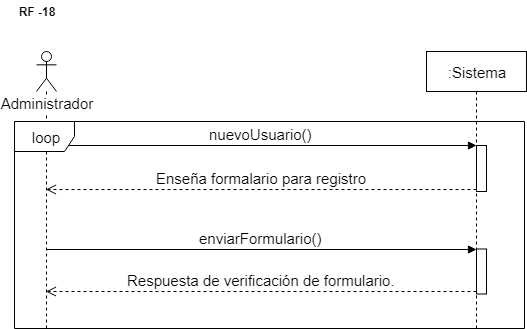

The diagram above was exported from draw.io. Its source (the exported page's mxGraphModel, read from the mxfile embedded in the PNG):
<mxGraphModel dx="800" dy="-705" grid="1" gridSize="10" guides="1" tooltips="1" connect="1" arrows="1" fold="1" page="1" pageScale="1" pageWidth="827" pageHeight="1169" math="0" shadow="0">
  <root>
    <mxCell id="0" />
    <mxCell id="1" parent="0" />
    <mxCell id="92GELiXZUqZ_FQPuZ2M5-220" value="&lt;b&gt;RF -18&lt;/b&gt;" style="text;html=1;strokeColor=none;fillColor=none;align=center;verticalAlign=middle;whiteSpace=wrap;rounded=0;" vertex="1" parent="1">
      <mxGeometry x="160" y="1302.5" width="40" height="20" as="geometry" />
    </mxCell>
    <mxCell id="92GELiXZUqZ_FQPuZ2M5-284" value="Administrador" style="shape=umlLifeline;participant=umlActor;perimeter=lifelinePerimeter;whiteSpace=wrap;html=1;container=1;collapsible=0;recursiveResize=0;verticalAlign=top;spacingTop=36;labelBackgroundColor=#ffffff;outlineConnect=0;fontSize=15;align=center;" vertex="1" parent="1">
      <mxGeometry x="180" y="1353" width="20" height="277" as="geometry" />
    </mxCell>
    <mxCell id="92GELiXZUqZ_FQPuZ2M5-285" value=":Sistema" style="shape=umlLifeline;perimeter=lifelinePerimeter;whiteSpace=wrap;html=1;container=1;collapsible=0;recursiveResize=0;outlineConnect=0;fontSize=15;align=center;" vertex="1" parent="1">
      <mxGeometry x="570" y="1353" width="100" height="277" as="geometry" />
    </mxCell>
    <mxCell id="92GELiXZUqZ_FQPuZ2M5-286" value="" style="html=1;points=[];perimeter=orthogonalPerimeter;fontSize=15;align=center;" vertex="1" parent="92GELiXZUqZ_FQPuZ2M5-285">
      <mxGeometry x="50" y="94" width="10" height="46" as="geometry" />
    </mxCell>
    <mxCell id="92GELiXZUqZ_FQPuZ2M5-287" value="" style="html=1;points=[];perimeter=orthogonalPerimeter;fontSize=15;align=center;" vertex="1" parent="92GELiXZUqZ_FQPuZ2M5-285">
      <mxGeometry x="50" y="197.5" width="10" height="45" as="geometry" />
    </mxCell>
    <mxCell id="92GELiXZUqZ_FQPuZ2M5-290" value="nuevoUsuario()" style="html=1;verticalAlign=bottom;endArrow=block;entryX=0;entryY=0;fontSize=15;" edge="1" parent="1" source="92GELiXZUqZ_FQPuZ2M5-284" target="92GELiXZUqZ_FQPuZ2M5-286">
      <mxGeometry relative="1" as="geometry">
        <mxPoint x="400" y="1422.5" as="sourcePoint" />
      </mxGeometry>
    </mxCell>
    <mxCell id="92GELiXZUqZ_FQPuZ2M5-291" value="Enseña formalario para registro" style="html=1;verticalAlign=bottom;endArrow=open;dashed=1;endSize=8;exitX=0;exitY=0.95;fontSize=15;" edge="1" parent="1" source="92GELiXZUqZ_FQPuZ2M5-286" target="92GELiXZUqZ_FQPuZ2M5-284">
      <mxGeometry relative="1" as="geometry">
        <mxPoint x="400" y="1498.5" as="targetPoint" />
      </mxGeometry>
    </mxCell>
    <mxCell id="92GELiXZUqZ_FQPuZ2M5-292" value="&lt;span&gt;enviarFormulario()&lt;/span&gt;" style="html=1;verticalAlign=bottom;endArrow=block;entryX=0;entryY=0;fontSize=15;" edge="1" parent="1" source="92GELiXZUqZ_FQPuZ2M5-284" target="92GELiXZUqZ_FQPuZ2M5-287">
      <mxGeometry relative="1" as="geometry">
        <mxPoint x="550" y="1486.5" as="sourcePoint" />
      </mxGeometry>
    </mxCell>
    <mxCell id="92GELiXZUqZ_FQPuZ2M5-293" value="Respuesta de verificación de formulario." style="html=1;verticalAlign=bottom;endArrow=open;dashed=1;endSize=8;exitX=0;exitY=0.95;fontSize=15;" edge="1" parent="1" source="92GELiXZUqZ_FQPuZ2M5-287" target="92GELiXZUqZ_FQPuZ2M5-284">
      <mxGeometry relative="1" as="geometry">
        <mxPoint x="550" y="1562.5" as="targetPoint" />
      </mxGeometry>
    </mxCell>
    <mxCell id="92GELiXZUqZ_FQPuZ2M5-299" value="loop" style="shape=umlFrame;whiteSpace=wrap;html=1;fontSize=15;align=center;" vertex="1" parent="1">
      <mxGeometry x="158" y="1423" width="510" height="207" as="geometry" />
    </mxCell>
  </root>
</mxGraphModel>